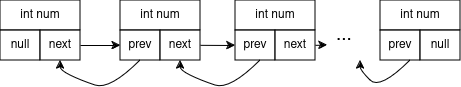

The diagram above was exported from draw.io. Its source (the exported page's mxGraphModel, read from the mxfile embedded in the PNG):
<mxGraphModel dx="819" dy="424" grid="1" gridSize="10" guides="1" tooltips="1" connect="1" arrows="1" fold="1" page="1" pageScale="1" pageWidth="850" pageHeight="1100" math="0" shadow="0">
  <root>
    <mxCell id="0" />
    <mxCell id="1" parent="0" />
    <mxCell id="GC4EssvMLEGWsdXupa-V-1" value="int num" style="rounded=0;whiteSpace=wrap;html=1;" vertex="1" parent="1">
      <mxGeometry x="110" y="200" width="80" height="30" as="geometry" />
    </mxCell>
    <mxCell id="GC4EssvMLEGWsdXupa-V-2" value="null" style="rounded=0;whiteSpace=wrap;html=1;" vertex="1" parent="1">
      <mxGeometry x="110" y="230" width="40" height="30" as="geometry" />
    </mxCell>
    <mxCell id="GC4EssvMLEGWsdXupa-V-3" value="next" style="rounded=0;whiteSpace=wrap;html=1;" vertex="1" parent="1">
      <mxGeometry x="150" y="230" width="40" height="30" as="geometry" />
    </mxCell>
    <mxCell id="GC4EssvMLEGWsdXupa-V-4" value="int num" style="rounded=0;whiteSpace=wrap;html=1;" vertex="1" parent="1">
      <mxGeometry x="230" y="200" width="80" height="30" as="geometry" />
    </mxCell>
    <mxCell id="GC4EssvMLEGWsdXupa-V-5" value="prev" style="rounded=0;whiteSpace=wrap;html=1;" vertex="1" parent="1">
      <mxGeometry x="230" y="230" width="40" height="30" as="geometry" />
    </mxCell>
    <mxCell id="GC4EssvMLEGWsdXupa-V-6" value="next" style="rounded=0;whiteSpace=wrap;html=1;" vertex="1" parent="1">
      <mxGeometry x="270" y="230" width="40" height="30" as="geometry" />
    </mxCell>
    <mxCell id="GC4EssvMLEGWsdXupa-V-7" value="int num" style="rounded=0;whiteSpace=wrap;html=1;" vertex="1" parent="1">
      <mxGeometry x="345" y="200" width="80" height="30" as="geometry" />
    </mxCell>
    <mxCell id="GC4EssvMLEGWsdXupa-V-8" value="prev" style="rounded=0;whiteSpace=wrap;html=1;" vertex="1" parent="1">
      <mxGeometry x="345" y="230" width="40" height="30" as="geometry" />
    </mxCell>
    <mxCell id="GC4EssvMLEGWsdXupa-V-9" value="next" style="rounded=0;whiteSpace=wrap;html=1;" vertex="1" parent="1">
      <mxGeometry x="385" y="230" width="40" height="30" as="geometry" />
    </mxCell>
    <mxCell id="GC4EssvMLEGWsdXupa-V-10" value="&lt;font style=&quot;font-size: 19px;&quot;&gt;...&lt;/font&gt;" style="text;strokeColor=none;fillColor=none;align=left;verticalAlign=middle;spacingLeft=4;spacingRight=4;overflow=hidden;points=[[0,0.5],[1,0.5]];portConstraint=eastwest;rotatable=0;whiteSpace=wrap;html=1;" vertex="1" parent="1">
      <mxGeometry x="440" y="220" width="80" height="30" as="geometry" />
    </mxCell>
    <mxCell id="GC4EssvMLEGWsdXupa-V-11" value="int num" style="rounded=0;whiteSpace=wrap;html=1;" vertex="1" parent="1">
      <mxGeometry x="490" y="200" width="80" height="30" as="geometry" />
    </mxCell>
    <mxCell id="GC4EssvMLEGWsdXupa-V-12" value="prev" style="rounded=0;whiteSpace=wrap;html=1;" vertex="1" parent="1">
      <mxGeometry x="490" y="230" width="40" height="30" as="geometry" />
    </mxCell>
    <mxCell id="GC4EssvMLEGWsdXupa-V-13" value="null" style="rounded=0;whiteSpace=wrap;html=1;" vertex="1" parent="1">
      <mxGeometry x="530" y="230" width="40" height="30" as="geometry" />
    </mxCell>
    <mxCell id="GC4EssvMLEGWsdXupa-V-14" value="" style="curved=1;endArrow=classic;html=1;rounded=0;exitX=0.5;exitY=1;exitDx=0;exitDy=0;entryX=0.5;entryY=1;entryDx=0;entryDy=0;" edge="1" parent="1" source="GC4EssvMLEGWsdXupa-V-5" target="GC4EssvMLEGWsdXupa-V-3">
      <mxGeometry width="50" height="50" relative="1" as="geometry">
        <mxPoint x="250.7199999999999" y="274.43999999999994" as="sourcePoint" />
        <mxPoint x="160" y="270" as="targetPoint" />
        <Array as="points">
          <mxPoint x="220" y="290" />
          <mxPoint x="190" y="280" />
          <mxPoint x="170" y="270" />
        </Array>
      </mxGeometry>
    </mxCell>
    <mxCell id="GC4EssvMLEGWsdXupa-V-16" value="" style="curved=1;endArrow=classic;html=1;rounded=0;exitX=0.5;exitY=1;exitDx=0;exitDy=0;entryX=0.5;entryY=1;entryDx=0;entryDy=0;" edge="1" parent="1">
      <mxGeometry width="50" height="50" relative="1" as="geometry">
        <mxPoint x="370" y="260" as="sourcePoint" />
        <mxPoint x="290" y="260" as="targetPoint" />
        <Array as="points">
          <mxPoint x="340" y="290" />
          <mxPoint x="310" y="280" />
          <mxPoint x="290" y="270" />
        </Array>
      </mxGeometry>
    </mxCell>
    <mxCell id="GC4EssvMLEGWsdXupa-V-17" value="" style="endArrow=classic;html=1;rounded=0;exitX=1;exitY=0.5;exitDx=0;exitDy=0;entryX=0;entryY=0.5;entryDx=0;entryDy=0;" edge="1" parent="1" source="GC4EssvMLEGWsdXupa-V-3" target="GC4EssvMLEGWsdXupa-V-5">
      <mxGeometry width="50" height="50" relative="1" as="geometry">
        <mxPoint x="220" y="300" as="sourcePoint" />
        <mxPoint x="270" y="250" as="targetPoint" />
      </mxGeometry>
    </mxCell>
    <mxCell id="GC4EssvMLEGWsdXupa-V-18" value="" style="endArrow=classic;html=1;rounded=0;exitX=1;exitY=0.5;exitDx=0;exitDy=0;entryX=0;entryY=0.5;entryDx=0;entryDy=0;" edge="1" parent="1" target="GC4EssvMLEGWsdXupa-V-8">
      <mxGeometry width="50" height="50" relative="1" as="geometry">
        <mxPoint x="310" y="244.83" as="sourcePoint" />
        <mxPoint x="340" y="245" as="targetPoint" />
      </mxGeometry>
    </mxCell>
    <mxCell id="GC4EssvMLEGWsdXupa-V-19" value="" style="endArrow=classic;html=1;rounded=0;exitX=1;exitY=0.5;exitDx=0;exitDy=0;entryX=-0.037;entryY=0.822;entryDx=0;entryDy=0;entryPerimeter=0;" edge="1" parent="1" target="GC4EssvMLEGWsdXupa-V-10">
      <mxGeometry width="50" height="50" relative="1" as="geometry">
        <mxPoint x="425" y="244.83" as="sourcePoint" />
        <mxPoint x="460" y="245" as="targetPoint" />
      </mxGeometry>
    </mxCell>
    <mxCell id="GC4EssvMLEGWsdXupa-V-20" value="" style="curved=1;endArrow=classic;html=1;rounded=0;exitX=0.5;exitY=1;exitDx=0;exitDy=0;" edge="1" parent="1">
      <mxGeometry width="50" height="50" relative="1" as="geometry">
        <mxPoint x="520" y="260" as="sourcePoint" />
        <mxPoint x="470" y="260" as="targetPoint" />
        <Array as="points">
          <mxPoint x="490" y="290" />
          <mxPoint x="470" y="270" />
        </Array>
      </mxGeometry>
    </mxCell>
  </root>
</mxGraphModel>